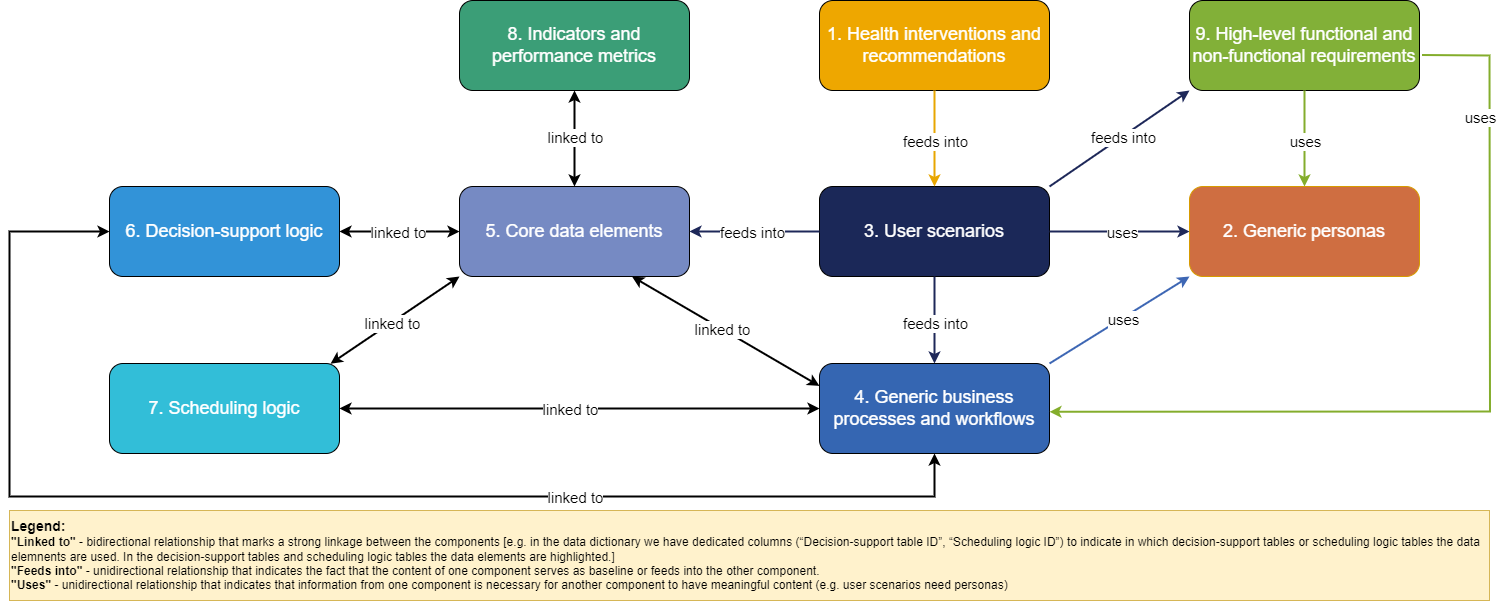

The diagram above was exported from draw.io. Its source (the exported page's mxGraphModel, read from the mxfile embedded in the PNG):
<mxGraphModel dx="2729" dy="1819" grid="1" gridSize="10" guides="1" tooltips="1" connect="1" arrows="1" fold="1" page="1" pageScale="1" pageWidth="1169" pageHeight="827" background="none" math="0" shadow="0">
  <root>
    <mxCell id="0" />
    <mxCell id="1" parent="0" />
    <mxCell id="VvfFpSuw7IAmDzfQ-BEc-1794" value="&lt;font style=&quot;font-size: 18px;&quot;&gt;1. Health interventions and recommendations&lt;/font&gt;" style="rounded=1;whiteSpace=wrap;html=1;fillColor=#eea700;strokeColor=default;fontColor=#FFFFFF;fontSize=18;" parent="1" vertex="1">
      <mxGeometry x="170" y="-270" width="230" height="90" as="geometry" />
    </mxCell>
    <mxCell id="VvfFpSuw7IAmDzfQ-BEc-1795" value="&lt;font style=&quot;font-size: 18px;&quot;&gt;2. Generic personas&lt;/font&gt;" style="rounded=1;whiteSpace=wrap;html=1;fillColor=#cf6e41;strokeColor=#d79b00;fontColor=#FFFFFF;fontSize=18;" parent="1" vertex="1">
      <mxGeometry x="540" y="-84" width="230" height="90" as="geometry" />
    </mxCell>
    <mxCell id="VvfFpSuw7IAmDzfQ-BEc-1797" value="9. High-level functional and non-functional requirements" style="rounded=1;whiteSpace=wrap;html=1;fillColor=#82b038;fontColor=#FFFFFF;fontSize=18;" parent="1" vertex="1">
      <mxGeometry x="540" y="-270" width="230" height="90" as="geometry" />
    </mxCell>
    <mxCell id="VvfFpSuw7IAmDzfQ-BEc-1798" value="8. Indicators and performance metrics" style="rounded=1;whiteSpace=wrap;html=1;fillColor=#3b9e77;fontColor=#FFFFFF;fontSize=18;" parent="1" vertex="1">
      <mxGeometry x="-190" y="-270" width="230" height="90" as="geometry" />
    </mxCell>
    <mxCell id="VvfFpSuw7IAmDzfQ-BEc-1799" value="3. User scenarios" style="rounded=1;whiteSpace=wrap;html=1;fillColor=#1b2858;fontColor=#FFFFFF;fontSize=18;" parent="1" vertex="1">
      <mxGeometry x="170" y="-84" width="230" height="90" as="geometry" />
    </mxCell>
    <mxCell id="VvfFpSuw7IAmDzfQ-BEc-1800" value="6. Decision-support logic" style="rounded=1;whiteSpace=wrap;html=1;fillColor=#3293d8;fontColor=#FFFFFF;fontSize=18;" parent="1" vertex="1">
      <mxGeometry x="-540" y="-84" width="230" height="90" as="geometry" />
    </mxCell>
    <mxCell id="VvfFpSuw7IAmDzfQ-BEc-1801" value="5. Core data elements" style="rounded=1;whiteSpace=wrap;html=1;fillColor=#768ac3;fontColor=#FFFFFF;fontSize=18;" parent="1" vertex="1">
      <mxGeometry x="-190" y="-84" width="230" height="90" as="geometry" />
    </mxCell>
    <mxCell id="VvfFpSuw7IAmDzfQ-BEc-1802" value="4. Generic business processes and workflows" style="rounded=1;whiteSpace=wrap;html=1;fillColor=#3566b2;fontColor=#FFFFFF;fontSize=18;" parent="1" vertex="1">
      <mxGeometry x="170" y="93" width="230" height="90" as="geometry" />
    </mxCell>
    <mxCell id="VvfFpSuw7IAmDzfQ-BEc-1803" value="7. Scheduling logic" style="rounded=1;whiteSpace=wrap;html=1;fillColor=#32BED8;fontColor=#FFFFFF;fontSize=18;" parent="1" vertex="1">
      <mxGeometry x="-540" y="93" width="230" height="90" as="geometry" />
    </mxCell>
    <mxCell id="VvfFpSuw7IAmDzfQ-BEc-1804" value="" style="endArrow=classic;startArrow=classic;html=1;rounded=0;exitX=0.5;exitY=0;exitDx=0;exitDy=0;strokeWidth=2;" parent="1" source="VvfFpSuw7IAmDzfQ-BEc-1801" target="VvfFpSuw7IAmDzfQ-BEc-1798" edge="1">
      <mxGeometry width="50" height="50" relative="1" as="geometry">
        <mxPoint x="-100" y="-4" as="sourcePoint" />
        <mxPoint x="-50" y="-54" as="targetPoint" />
      </mxGeometry>
    </mxCell>
    <mxCell id="VvfFpSuw7IAmDzfQ-BEc-1805" value="linked to" style="edgeLabel;html=1;align=center;verticalAlign=middle;resizable=0;points=[];fontSize=15;" parent="VvfFpSuw7IAmDzfQ-BEc-1804" vertex="1" connectable="0">
      <mxGeometry x="0.0417" relative="1" as="geometry">
        <mxPoint as="offset" />
      </mxGeometry>
    </mxCell>
    <mxCell id="VvfFpSuw7IAmDzfQ-BEc-1806" value="" style="endArrow=classic;startArrow=classic;html=1;rounded=0;exitX=0;exitY=0.5;exitDx=0;exitDy=0;strokeWidth=2;" parent="1" source="VvfFpSuw7IAmDzfQ-BEc-1801" target="VvfFpSuw7IAmDzfQ-BEc-1800" edge="1">
      <mxGeometry width="50" height="50" relative="1" as="geometry">
        <mxPoint x="-210" y="93" as="sourcePoint" />
        <mxPoint x="-210" y="-3" as="targetPoint" />
      </mxGeometry>
    </mxCell>
    <mxCell id="VvfFpSuw7IAmDzfQ-BEc-1807" value="linked to" style="edgeLabel;html=1;align=center;verticalAlign=middle;resizable=0;points=[];fontSize=15;" parent="VvfFpSuw7IAmDzfQ-BEc-1806" vertex="1" connectable="0">
      <mxGeometry x="0.0417" relative="1" as="geometry">
        <mxPoint as="offset" />
      </mxGeometry>
    </mxCell>
    <mxCell id="VvfFpSuw7IAmDzfQ-BEc-1808" value="" style="endArrow=classic;startArrow=classic;html=1;rounded=0;strokeWidth=2;entryX=0.961;entryY=0.002;entryDx=0;entryDy=0;entryPerimeter=0;exitX=0;exitY=1;exitDx=0;exitDy=0;" parent="1" source="VvfFpSuw7IAmDzfQ-BEc-1801" target="VvfFpSuw7IAmDzfQ-BEc-1803" edge="1">
      <mxGeometry width="50" height="50" relative="1" as="geometry">
        <mxPoint x="-150" y="93" as="sourcePoint" />
        <mxPoint x="-270" y="93" as="targetPoint" />
      </mxGeometry>
    </mxCell>
    <mxCell id="VvfFpSuw7IAmDzfQ-BEc-1809" value="linked to" style="edgeLabel;html=1;align=center;verticalAlign=middle;resizable=0;points=[];fontSize=15;" parent="VvfFpSuw7IAmDzfQ-BEc-1808" vertex="1" connectable="0">
      <mxGeometry x="0.0417" relative="1" as="geometry">
        <mxPoint as="offset" />
      </mxGeometry>
    </mxCell>
    <mxCell id="VvfFpSuw7IAmDzfQ-BEc-1810" value="" style="endArrow=classic;startArrow=classic;html=1;rounded=0;strokeWidth=2;entryX=1;entryY=0.5;entryDx=0;entryDy=0;exitX=0;exitY=0.5;exitDx=0;exitDy=0;" parent="1" source="VvfFpSuw7IAmDzfQ-BEc-1802" target="VvfFpSuw7IAmDzfQ-BEc-1803" edge="1">
      <mxGeometry width="50" height="50" relative="1" as="geometry">
        <mxPoint x="-180" y="16" as="sourcePoint" />
        <mxPoint x="-309" y="103" as="targetPoint" />
      </mxGeometry>
    </mxCell>
    <mxCell id="VvfFpSuw7IAmDzfQ-BEc-1811" value="linked to" style="edgeLabel;html=1;align=center;verticalAlign=middle;resizable=0;points=[];fontSize=15;" parent="VvfFpSuw7IAmDzfQ-BEc-1810" vertex="1" connectable="0">
      <mxGeometry x="0.0417" relative="1" as="geometry">
        <mxPoint as="offset" />
      </mxGeometry>
    </mxCell>
    <mxCell id="VvfFpSuw7IAmDzfQ-BEc-1812" value="" style="endArrow=classic;startArrow=classic;html=1;rounded=0;strokeWidth=2;entryX=0.75;entryY=1;entryDx=0;entryDy=0;exitX=0;exitY=0.25;exitDx=0;exitDy=0;" parent="1" source="VvfFpSuw7IAmDzfQ-BEc-1802" target="VvfFpSuw7IAmDzfQ-BEc-1801" edge="1">
      <mxGeometry width="50" height="50" relative="1" as="geometry">
        <mxPoint x="180" y="148" as="sourcePoint" />
        <mxPoint x="-300" y="148" as="targetPoint" />
      </mxGeometry>
    </mxCell>
    <mxCell id="VvfFpSuw7IAmDzfQ-BEc-1813" value="linked to" style="edgeLabel;html=1;align=center;verticalAlign=middle;resizable=0;points=[];fontSize=15;" parent="VvfFpSuw7IAmDzfQ-BEc-1812" vertex="1" connectable="0">
      <mxGeometry x="0.0417" relative="1" as="geometry">
        <mxPoint as="offset" />
      </mxGeometry>
    </mxCell>
    <mxCell id="VvfFpSuw7IAmDzfQ-BEc-1814" value="" style="endArrow=classic;startArrow=classic;html=1;rounded=0;strokeWidth=2;exitX=0.5;exitY=1;exitDx=0;exitDy=0;entryX=0;entryY=0.5;entryDx=0;entryDy=0;" parent="1" source="VvfFpSuw7IAmDzfQ-BEc-1802" target="VvfFpSuw7IAmDzfQ-BEc-1800" edge="1">
      <mxGeometry width="50" height="50" relative="1" as="geometry">
        <mxPoint x="120" y="166" as="sourcePoint" />
        <mxPoint x="-505.8823529411766" y="46.00000000000023" as="targetPoint" />
        <Array as="points">
          <mxPoint x="285" y="226" />
          <mxPoint x="-640" y="226" />
          <mxPoint x="-640" y="-39" />
        </Array>
      </mxGeometry>
    </mxCell>
    <mxCell id="VvfFpSuw7IAmDzfQ-BEc-1815" value="linked to" style="edgeLabel;html=1;align=center;verticalAlign=middle;resizable=0;points=[];fontSize=15;" parent="VvfFpSuw7IAmDzfQ-BEc-1814" vertex="1" connectable="0">
      <mxGeometry x="0.0417" relative="1" as="geometry">
        <mxPoint x="291" as="offset" />
      </mxGeometry>
    </mxCell>
    <mxCell id="VvfFpSuw7IAmDzfQ-BEc-1816" value="" style="endArrow=classic;startArrow=none;html=1;rounded=0;strokeWidth=2;entryX=0.5;entryY=0;entryDx=0;entryDy=0;strokeColor=#e8a600;startFill=0;" parent="1" source="VvfFpSuw7IAmDzfQ-BEc-1794" target="VvfFpSuw7IAmDzfQ-BEc-1799" edge="1">
      <mxGeometry width="50" height="50" relative="1" as="geometry">
        <mxPoint x="299" y="-154" as="sourcePoint" />
        <mxPoint x="170" y="-67" as="targetPoint" />
      </mxGeometry>
    </mxCell>
    <mxCell id="VvfFpSuw7IAmDzfQ-BEc-1817" value="feeds into" style="edgeLabel;html=1;align=center;verticalAlign=middle;resizable=0;points=[];fontSize=15;" parent="VvfFpSuw7IAmDzfQ-BEc-1816" vertex="1" connectable="0">
      <mxGeometry x="0.0417" relative="1" as="geometry">
        <mxPoint as="offset" />
      </mxGeometry>
    </mxCell>
    <mxCell id="VvfFpSuw7IAmDzfQ-BEc-1818" value="" style="endArrow=classic;startArrow=none;html=1;rounded=0;strokeWidth=2;entryX=0.5;entryY=0;entryDx=0;entryDy=0;strokeColor=#84ad2c;startFill=0;exitX=0.5;exitY=1;exitDx=0;exitDy=0;" parent="1" source="VvfFpSuw7IAmDzfQ-BEc-1797" target="VvfFpSuw7IAmDzfQ-BEc-1795" edge="1">
      <mxGeometry width="50" height="50" relative="1" as="geometry">
        <mxPoint x="670" y="-144" as="sourcePoint" />
        <mxPoint x="640" y="-58" as="targetPoint" />
      </mxGeometry>
    </mxCell>
    <mxCell id="VvfFpSuw7IAmDzfQ-BEc-1819" value="uses" style="edgeLabel;html=1;align=center;verticalAlign=middle;resizable=0;points=[];fontSize=15;" parent="VvfFpSuw7IAmDzfQ-BEc-1818" vertex="1" connectable="0">
      <mxGeometry x="0.0417" relative="1" as="geometry">
        <mxPoint as="offset" />
      </mxGeometry>
    </mxCell>
    <mxCell id="VvfFpSuw7IAmDzfQ-BEc-1820" value="" style="endArrow=classic;startArrow=none;html=1;rounded=0;strokeWidth=2;entryX=0;entryY=0.5;entryDx=0;entryDy=0;strokeColor=#1e2859;startFill=0;exitX=1;exitY=0.5;exitDx=0;exitDy=0;" parent="1" source="VvfFpSuw7IAmDzfQ-BEc-1799" target="VvfFpSuw7IAmDzfQ-BEc-1795" edge="1">
      <mxGeometry width="50" height="50" relative="1" as="geometry">
        <mxPoint x="665" y="-170" as="sourcePoint" />
        <mxPoint x="665" y="-74" as="targetPoint" />
      </mxGeometry>
    </mxCell>
    <mxCell id="VvfFpSuw7IAmDzfQ-BEc-1821" value="uses" style="edgeLabel;html=1;align=center;verticalAlign=middle;resizable=0;points=[];fontSize=15;" parent="VvfFpSuw7IAmDzfQ-BEc-1820" vertex="1" connectable="0">
      <mxGeometry x="0.0417" relative="1" as="geometry">
        <mxPoint as="offset" />
      </mxGeometry>
    </mxCell>
    <mxCell id="VvfFpSuw7IAmDzfQ-BEc-1823" value="" style="endArrow=classic;startArrow=none;html=1;rounded=0;strokeWidth=2;strokeColor=#3e67b4;startFill=0;exitX=1;exitY=0;exitDx=0;exitDy=0;entryX=0;entryY=1;entryDx=0;entryDy=0;" parent="1" source="VvfFpSuw7IAmDzfQ-BEc-1802" target="VvfFpSuw7IAmDzfQ-BEc-1795" edge="1">
      <mxGeometry width="50" height="50" relative="1" as="geometry">
        <mxPoint x="410" y="-29" as="sourcePoint" />
        <mxPoint x="550" y="-29" as="targetPoint" />
      </mxGeometry>
    </mxCell>
    <mxCell id="VvfFpSuw7IAmDzfQ-BEc-1824" value="uses" style="edgeLabel;html=1;align=center;verticalAlign=middle;resizable=0;points=[];fontSize=15;" parent="VvfFpSuw7IAmDzfQ-BEc-1823" vertex="1" connectable="0">
      <mxGeometry x="0.0417" relative="1" as="geometry">
        <mxPoint as="offset" />
      </mxGeometry>
    </mxCell>
    <mxCell id="VvfFpSuw7IAmDzfQ-BEc-1829" value="" style="endArrow=classic;startArrow=none;html=1;rounded=0;strokeWidth=2;entryX=0;entryY=1;entryDx=0;entryDy=0;strokeColor=#1e2859;startFill=0;exitX=1;exitY=0;exitDx=0;exitDy=0;" parent="1" source="VvfFpSuw7IAmDzfQ-BEc-1799" target="VvfFpSuw7IAmDzfQ-BEc-1797" edge="1">
      <mxGeometry width="50" height="50" relative="1" as="geometry">
        <mxPoint x="315" y="-150" as="sourcePoint" />
        <mxPoint x="315" y="-54" as="targetPoint" />
      </mxGeometry>
    </mxCell>
    <mxCell id="VvfFpSuw7IAmDzfQ-BEc-1830" value="feeds into" style="edgeLabel;html=1;align=center;verticalAlign=middle;resizable=0;points=[];fontSize=15;" parent="VvfFpSuw7IAmDzfQ-BEc-1829" vertex="1" connectable="0">
      <mxGeometry x="0.0417" relative="1" as="geometry">
        <mxPoint as="offset" />
      </mxGeometry>
    </mxCell>
    <mxCell id="VvfFpSuw7IAmDzfQ-BEc-1831" value="" style="endArrow=classic;startArrow=none;html=1;rounded=0;strokeWidth=2;entryX=0.5;entryY=0;entryDx=0;entryDy=0;strokeColor=#1e2859;startFill=0;exitX=0.5;exitY=1;exitDx=0;exitDy=0;" parent="1" source="VvfFpSuw7IAmDzfQ-BEc-1799" target="VvfFpSuw7IAmDzfQ-BEc-1802" edge="1">
      <mxGeometry width="50" height="50" relative="1" as="geometry">
        <mxPoint x="410" y="-74" as="sourcePoint" />
        <mxPoint x="550" y="-170" as="targetPoint" />
      </mxGeometry>
    </mxCell>
    <mxCell id="VvfFpSuw7IAmDzfQ-BEc-1832" value="feeds into" style="edgeLabel;html=1;align=center;verticalAlign=middle;resizable=0;points=[];fontSize=15;" parent="VvfFpSuw7IAmDzfQ-BEc-1831" vertex="1" connectable="0">
      <mxGeometry x="0.0417" relative="1" as="geometry">
        <mxPoint as="offset" />
      </mxGeometry>
    </mxCell>
    <mxCell id="VvfFpSuw7IAmDzfQ-BEc-1833" value="" style="endArrow=classic;startArrow=none;html=1;rounded=0;strokeWidth=2;entryX=1;entryY=0.5;entryDx=0;entryDy=0;strokeColor=#1e2859;startFill=0;exitX=0;exitY=0.5;exitDx=0;exitDy=0;" parent="1" source="VvfFpSuw7IAmDzfQ-BEc-1799" target="VvfFpSuw7IAmDzfQ-BEc-1801" edge="1">
      <mxGeometry width="50" height="50" relative="1" as="geometry">
        <mxPoint x="420" y="-64" as="sourcePoint" />
        <mxPoint x="560" y="-160" as="targetPoint" />
      </mxGeometry>
    </mxCell>
    <mxCell id="VvfFpSuw7IAmDzfQ-BEc-1834" value="feeds into" style="edgeLabel;html=1;align=center;verticalAlign=middle;resizable=0;points=[];fontSize=15;" parent="VvfFpSuw7IAmDzfQ-BEc-1833" vertex="1" connectable="0">
      <mxGeometry x="0.0417" relative="1" as="geometry">
        <mxPoint as="offset" />
      </mxGeometry>
    </mxCell>
    <mxCell id="VvfFpSuw7IAmDzfQ-BEc-1854" value="" style="endArrow=classic;startArrow=none;html=1;rounded=0;strokeWidth=2;entryX=0.998;entryY=0.637;entryDx=0;entryDy=0;strokeColor=#84ad2c;startFill=0;entryPerimeter=0;exitX=1.011;exitY=0.606;exitDx=0;exitDy=0;exitPerimeter=0;" parent="1" source="VvfFpSuw7IAmDzfQ-BEc-1797" edge="1">
      <mxGeometry width="50" height="50" relative="1" as="geometry">
        <mxPoint x="770.46" y="-234" as="sourcePoint" />
        <mxPoint x="399.99999999999955" y="141.32999999999993" as="targetPoint" />
        <Array as="points">
          <mxPoint x="840" y="-215" />
          <mxPoint x="840.46" y="141" />
        </Array>
      </mxGeometry>
    </mxCell>
    <mxCell id="VvfFpSuw7IAmDzfQ-BEc-1855" value="uses" style="edgeLabel;html=1;align=center;verticalAlign=middle;resizable=0;points=[];fontSize=15;" parent="VvfFpSuw7IAmDzfQ-BEc-1854" vertex="1" connectable="0">
      <mxGeometry x="0.0417" relative="1" as="geometry">
        <mxPoint x="16" y="-295" as="offset" />
      </mxGeometry>
    </mxCell>
    <mxCell id="gLn1DVcS96ejN_e6sPYX-1" value="&lt;b&gt;&lt;font style=&quot;font-size: 14px;&quot;&gt;Legend:&lt;/font&gt;&lt;/b&gt;&lt;div&gt;&lt;b&gt;&quot;Linked to&quot;&lt;/b&gt; - bidirectional relationship that marks a strong linkage between the components [e.g.&amp;nbsp;&lt;span style=&quot;background-color: initial;&quot;&gt;in the data dictionary we have dedicated columns (&lt;/span&gt;&lt;span style=&quot;background-color: initial;&quot;&gt;“Decision-support table ID”, “Scheduling logic ID”)&amp;nbsp;&lt;/span&gt;&lt;span style=&quot;background-color: initial;&quot;&gt;to indicate in which decision-support tables or scheduling logic tables the data elemnents are used. In the decision-support tables and scheduling logic tables the data elements are highlighted.]&lt;/span&gt;&lt;/div&gt;&lt;div&gt;&lt;span style=&quot;background-color: initial;&quot;&gt;&lt;b&gt;&quot;Feeds into&quot;&lt;/b&gt; - unidirectional relationship that indicates the fact that the content of one component serves as baseline or&amp;nbsp;&lt;/span&gt;&lt;span style=&quot;background-color: initial;&quot;&gt;feeds into&lt;/span&gt;&lt;span style=&quot;background-color: initial;&quot;&gt;&amp;nbsp;the other component.&lt;br&gt;&lt;b&gt;&quot;Uses&quot;&lt;/b&gt; - unidirectional relationship that indicates that information from one component is necessary for another component to have meaningful content (e.g. user scenarios need personas)&lt;/span&gt;&lt;/div&gt;" style="rounded=0;whiteSpace=wrap;html=1;fillColor=#fff2cc;strokeColor=#d6b656;align=left;" vertex="1" parent="1">
      <mxGeometry x="-640" y="240" width="1480" height="90" as="geometry" />
    </mxCell>
  </root>
</mxGraphModel>